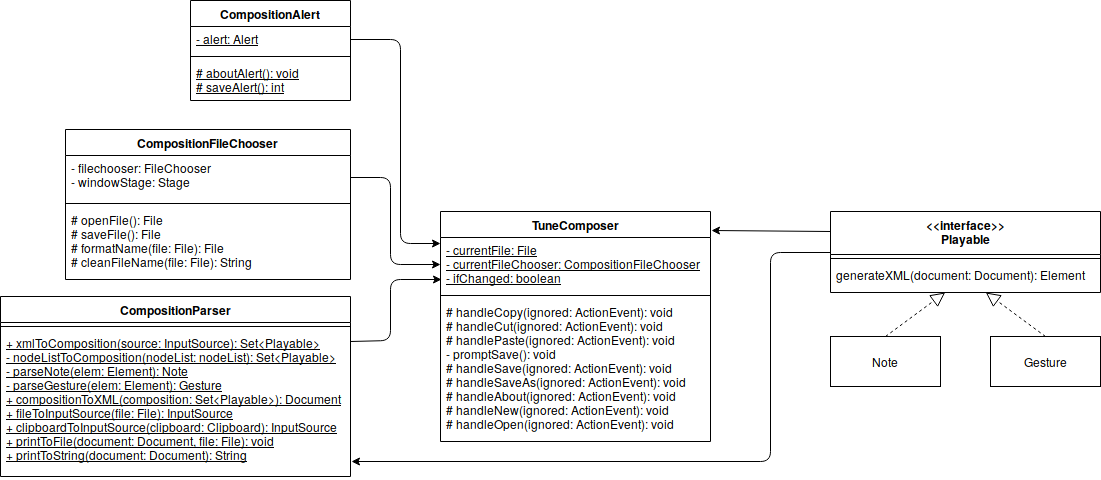

The diagram above was exported from draw.io. Its source (the exported page's mxGraphModel, read from the mxfile embedded in the PNG):
<mxGraphModel dx="1327" dy="778" grid="1" gridSize="10" guides="1" tooltips="1" connect="1" arrows="1" fold="1" page="1" pageScale="1" pageWidth="850" pageHeight="1100" math="0" shadow="0">
  <root>
    <mxCell id="0" />
    <mxCell id="1" parent="0" />
    <mxCell id="2" value="CompositionParser" style="swimlane;fontStyle=1;align=center;verticalAlign=top;childLayout=stackLayout;horizontal=1;startSize=26;horizontalStack=0;resizeParent=1;resizeParentMax=0;resizeLast=0;collapsible=1;marginBottom=0;" vertex="1" parent="1">
      <mxGeometry x="20" y="466" width="350" height="180" as="geometry" />
    </mxCell>
    <mxCell id="3" value="" style="line;strokeWidth=1;fillColor=none;align=left;verticalAlign=middle;spacingTop=-1;spacingLeft=3;spacingRight=3;rotatable=0;labelPosition=right;points=[];portConstraint=eastwest;" vertex="1" parent="2">
      <mxGeometry y="26" width="350" height="8" as="geometry" />
    </mxCell>
    <mxCell id="4" value="+ xmlToComposition(source: InputSource): Set&lt;Playable&gt;&#10;- nodeListToComposition(nodeList: nodeList): Set&lt;Playable&gt;&#10;- parseNote(elem: Element): Note&#10;- parseGesture(elem: Element): Gesture&#10;+ compositionToXML(composition: Set&lt;Playable&gt;): Document&#10;+ fileToInputSource(file: File): InputSource&#10;+ clipboardToInputSource(clipboard: Clipboard): InputSource&#10;+ printToFile(document: Document, file: File): void&#10;+ printToString(document: Document): String&#10;&#10;&#10;" style="text;strokeColor=none;fillColor=none;align=left;verticalAlign=top;spacingLeft=4;spacingRight=4;overflow=hidden;rotatable=0;points=[[0,0.5],[1,0.5]];portConstraint=eastwest;fontStyle=4" vertex="1" parent="2">
      <mxGeometry y="34" width="350" height="146" as="geometry" />
    </mxCell>
    <mxCell id="5" value="CompositionFileChooser" style="swimlane;fontStyle=1;align=center;verticalAlign=top;childLayout=stackLayout;horizontal=1;startSize=26;horizontalStack=0;resizeParent=1;resizeParentMax=0;resizeLast=0;collapsible=1;marginBottom=0;" vertex="1" parent="1">
      <mxGeometry x="85" y="299" width="285" height="150" as="geometry" />
    </mxCell>
    <mxCell id="6" value="- filechooser: FileChooser&#10;- windowStage: Stage&#10;" style="text;strokeColor=none;fillColor=none;align=left;verticalAlign=top;spacingLeft=4;spacingRight=4;overflow=hidden;rotatable=0;points=[[0,0.5],[1,0.5]];portConstraint=eastwest;" vertex="1" parent="5">
      <mxGeometry y="26" width="285" height="44" as="geometry" />
    </mxCell>
    <mxCell id="7" value="" style="line;strokeWidth=1;fillColor=none;align=left;verticalAlign=middle;spacingTop=-1;spacingLeft=3;spacingRight=3;rotatable=0;labelPosition=right;points=[];portConstraint=eastwest;" vertex="1" parent="5">
      <mxGeometry y="70" width="285" height="8" as="geometry" />
    </mxCell>
    <mxCell id="8" value="# openFile(): File&#10;# saveFile(): File&#10;# formatName(file: File): File&#10;# cleanFileName(file: File): String&#10;&#10;" style="text;strokeColor=none;fillColor=none;align=left;verticalAlign=top;spacingLeft=4;spacingRight=4;overflow=hidden;rotatable=0;points=[[0,0.5],[1,0.5]];portConstraint=eastwest;" vertex="1" parent="5">
      <mxGeometry y="78" width="285" height="72" as="geometry" />
    </mxCell>
    <mxCell id="9" value="CompositionAlert&#10;" style="swimlane;fontStyle=1;align=center;verticalAlign=top;childLayout=stackLayout;horizontal=1;startSize=26;horizontalStack=0;resizeParent=1;resizeParentMax=0;resizeLast=0;collapsible=1;marginBottom=0;" vertex="1" parent="1">
      <mxGeometry x="210" y="170" width="160" height="100" as="geometry" />
    </mxCell>
    <mxCell id="10" value="- alert: Alert" style="text;strokeColor=none;fillColor=none;align=left;verticalAlign=top;spacingLeft=4;spacingRight=4;overflow=hidden;rotatable=0;points=[[0,0.5],[1,0.5]];portConstraint=eastwest;fontStyle=4" vertex="1" parent="9">
      <mxGeometry y="26" width="160" height="26" as="geometry" />
    </mxCell>
    <mxCell id="11" value="" style="line;strokeWidth=1;fillColor=none;align=left;verticalAlign=middle;spacingTop=-1;spacingLeft=3;spacingRight=3;rotatable=0;labelPosition=right;points=[];portConstraint=eastwest;" vertex="1" parent="9">
      <mxGeometry y="52" width="160" height="8" as="geometry" />
    </mxCell>
    <mxCell id="12" value="# aboutAlert(): void&#10;# saveAlert(): int&#10;&#10;&#10;" style="text;strokeColor=none;fillColor=none;align=left;verticalAlign=top;spacingLeft=4;spacingRight=4;overflow=hidden;rotatable=0;points=[[0,0.5],[1,0.5]];portConstraint=eastwest;fontStyle=4" vertex="1" parent="9">
      <mxGeometry y="60" width="160" height="40" as="geometry" />
    </mxCell>
    <mxCell id="13" value="&lt;&lt;interface&gt;&gt;&#10;Playable&#10;&#10;&#10;" style="swimlane;fontStyle=1;align=center;verticalAlign=top;childLayout=stackLayout;horizontal=1;startSize=43;horizontalStack=0;resizeParent=1;resizeParentMax=0;resizeLast=0;collapsible=1;marginBottom=0;" vertex="1" parent="1">
      <mxGeometry x="850" y="381" width="270" height="81" as="geometry">
        <mxRectangle x="80" y="670" width="110" height="62" as="alternateBounds" />
      </mxGeometry>
    </mxCell>
    <mxCell id="14" value="" style="line;strokeWidth=1;fillColor=none;align=left;verticalAlign=middle;spacingTop=-1;spacingLeft=3;spacingRight=3;rotatable=0;labelPosition=right;points=[];portConstraint=eastwest;" vertex="1" parent="13">
      <mxGeometry y="43" width="270" height="8" as="geometry" />
    </mxCell>
    <mxCell id="15" value="generateXML(document: Document): Element" style="text;strokeColor=none;fillColor=none;align=left;verticalAlign=top;spacingLeft=4;spacingRight=4;overflow=hidden;rotatable=0;points=[[0,0.5],[1,0.5]];portConstraint=eastwest;" vertex="1" parent="13">
      <mxGeometry y="51" width="270" height="30" as="geometry" />
    </mxCell>
    <mxCell id="16" value="Note" style="html=1;" vertex="1" parent="1">
      <mxGeometry x="850" y="506" width="110" height="50" as="geometry" />
    </mxCell>
    <mxCell id="17" value="Gesture" style="html=1;" vertex="1" parent="1">
      <mxGeometry x="1010" y="506" width="110" height="50" as="geometry" />
    </mxCell>
    <mxCell id="18" value="TuneComposer" style="swimlane;fontStyle=1;align=center;verticalAlign=top;childLayout=stackLayout;horizontal=1;startSize=26;horizontalStack=0;resizeParent=1;resizeParentMax=0;resizeLast=0;collapsible=1;marginBottom=0;" vertex="1" parent="1">
      <mxGeometry x="460" y="381" width="270" height="230" as="geometry" />
    </mxCell>
    <mxCell id="19" value="- currentFile: File&#10;- currentFileChooser: CompositionFileChooser&#10;- ifChanged: boolean&#10;&#10;" style="text;strokeColor=none;fillColor=none;align=left;verticalAlign=top;spacingLeft=4;spacingRight=4;overflow=hidden;rotatable=0;points=[[0,0.5],[1,0.5]];portConstraint=eastwest;fontStyle=4" vertex="1" parent="18">
      <mxGeometry y="26" width="270" height="54" as="geometry" />
    </mxCell>
    <mxCell id="20" value="" style="line;strokeWidth=1;fillColor=none;align=left;verticalAlign=middle;spacingTop=-1;spacingLeft=3;spacingRight=3;rotatable=0;labelPosition=right;points=[];portConstraint=eastwest;" vertex="1" parent="18">
      <mxGeometry y="80" width="270" height="8" as="geometry" />
    </mxCell>
    <mxCell id="21" value="# handleCopy(ignored: ActionEvent): void&#10;# handleCut(ignored: ActionEvent): void&#10;# handlePaste(ignored: ActionEvent): void&#10;- promptSave(): void&#10;# handleSave(ignored: ActionEvent): void&#10;# handleSaveAs(ignored: ActionEvent): void&#10;# handleAbout(ignored: ActionEvent): void&#10;# handleNew(ignored: ActionEvent): void&#10;# handleOpen(ignored: ActionEvent): void&#10;&#10;&#10;&#10;&#10;" style="text;strokeColor=none;fillColor=none;align=left;verticalAlign=top;spacingLeft=4;spacingRight=4;overflow=hidden;rotatable=0;points=[[0,0.5],[1,0.5]];portConstraint=eastwest;" vertex="1" parent="18">
      <mxGeometry y="88" width="270" height="142" as="geometry" />
    </mxCell>
    <mxCell id="22" value="" style="endArrow=classic;html=1;exitX=1;exitY=0.5;exitDx=0;exitDy=0;entryX=0;entryY=0.5;entryDx=0;entryDy=0;" edge="1" source="6" target="19" parent="1">
      <mxGeometry width="50" height="50" relative="1" as="geometry">
        <mxPoint x="20" y="720" as="sourcePoint" />
        <mxPoint x="70" y="670" as="targetPoint" />
        <Array as="points">
          <mxPoint x="410" y="347" />
          <mxPoint x="410" y="434" />
        </Array>
      </mxGeometry>
    </mxCell>
    <mxCell id="23" value="" style="endArrow=classic;html=1;exitX=1;exitY=0.25;exitDx=0;exitDy=0;entryX=0.004;entryY=0.778;entryDx=0;entryDy=0;entryPerimeter=0;" edge="1" source="2" target="19" parent="1">
      <mxGeometry width="50" height="50" relative="1" as="geometry">
        <mxPoint x="20" y="720" as="sourcePoint" />
        <mxPoint x="70" y="670" as="targetPoint" />
        <Array as="points">
          <mxPoint x="410" y="510" />
          <mxPoint x="410" y="449" />
        </Array>
      </mxGeometry>
    </mxCell>
    <mxCell id="24" value="" style="endArrow=classic;html=1;exitX=1;exitY=0.5;exitDx=0;exitDy=0;entryX=0;entryY=0.111;entryDx=0;entryDy=0;entryPerimeter=0;" edge="1" source="10" target="19" parent="1">
      <mxGeometry width="50" height="50" relative="1" as="geometry">
        <mxPoint x="380" y="220" as="sourcePoint" />
        <mxPoint x="70" y="670" as="targetPoint" />
        <Array as="points">
          <mxPoint x="420" y="209" />
          <mxPoint x="420" y="413" />
        </Array>
      </mxGeometry>
    </mxCell>
    <mxCell id="25" value="" style="endArrow=classic;html=1;exitX=0;exitY=0.25;exitDx=0;exitDy=0;" edge="1" source="13" parent="1">
      <mxGeometry width="50" height="50" relative="1" as="geometry">
        <mxPoint x="20" y="720" as="sourcePoint" />
        <mxPoint x="731" y="400" as="targetPoint" />
      </mxGeometry>
    </mxCell>
    <mxCell id="26" value="" style="endArrow=block;dashed=1;endFill=0;endSize=12;html=1;exitX=0.5;exitY=0;exitDx=0;exitDy=0;" edge="1" source="16" target="15" parent="1">
      <mxGeometry width="160" relative="1" as="geometry">
        <mxPoint x="20" y="670" as="sourcePoint" />
        <mxPoint x="180" y="670" as="targetPoint" />
      </mxGeometry>
    </mxCell>
    <mxCell id="27" value="" style="endArrow=block;dashed=1;endFill=0;endSize=12;html=1;exitX=0.5;exitY=0;exitDx=0;exitDy=0;" edge="1" source="17" target="15" parent="1">
      <mxGeometry width="160" relative="1" as="geometry">
        <mxPoint x="20" y="670" as="sourcePoint" />
        <mxPoint x="1019" y="466" as="targetPoint" />
      </mxGeometry>
    </mxCell>
    <mxCell id="28" value="" style="endArrow=classic;html=1;exitX=0;exitY=0.5;exitDx=0;exitDy=0;entryX=1.003;entryY=0.897;entryDx=0;entryDy=0;entryPerimeter=0;" edge="1" source="13" target="4" parent="1">
      <mxGeometry width="50" height="50" relative="1" as="geometry">
        <mxPoint x="20" y="720" as="sourcePoint" />
        <mxPoint x="70" y="670" as="targetPoint" />
        <Array as="points">
          <mxPoint x="790" y="422" />
          <mxPoint x="790" y="631" />
        </Array>
      </mxGeometry>
    </mxCell>
  </root>
</mxGraphModel>